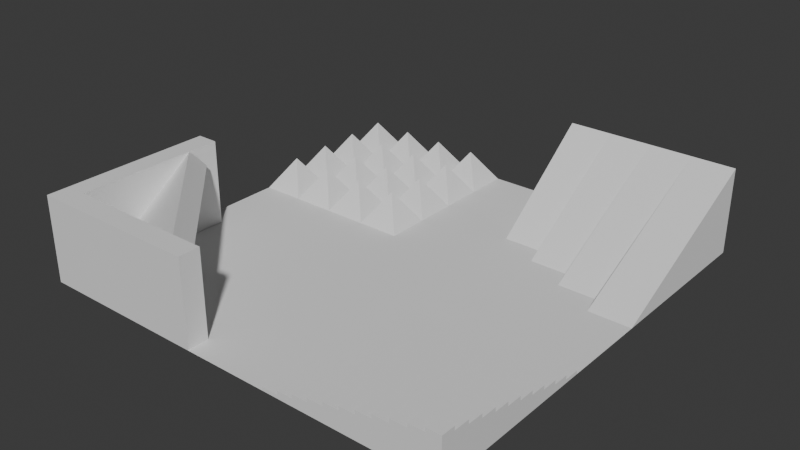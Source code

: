 # Source: playground.blend  (saved by Blender 4.3.34; exported with 4.5.12 LTS)
import bpy
from mathutils import Matrix  # noqa: F401  (used for matrix-valued properties, if any)

bpy.ops.wm.read_factory_settings(use_empty=True)
scene = bpy.context.scene
scene.name = 'Scene'

# ---- collections
col_collection = bpy.data.collections.new('Collection'); scene.collection.children.link(col_collection)

# ---- world
world_world = bpy.data.worlds.new('World'); scene.world = world_world
world_world.use_nodes = True; world_world.node_tree.nodes.clear()
_N = world_world.node_tree.nodes; _L = world_world.node_tree.links
n0 = _N.new('ShaderNodeOutputWorld'); n0.name = 'World Output'; n0.location = (300, 300)
n1 = _N.new('ShaderNodeBackground'); n1.name = 'Background'; n1.location = (10, 300)
n1.inputs[0].default_value = (0.05088, 0.05088, 0.05088, 1.0)
_L.new(n1.outputs[0], n0.inputs[0])
n0.is_active_output = True
world_world.color = (0.05088, 0.05088, 0.05088)
world_world.sun_shadow_jitter_overblur = 0.0

# ---- meshes
me_plane = bpy.data.meshes.new('Plane')
me_plane.from_pydata([(-15.01, -15.01, -1.49e-08), (14.99, -15.01, -1.49e-08), (-15.01, 14.99, -1.49e-08), (14.99, 14.99, -1.49e-08)], [], [(0, 1, 3, 2)])
_uv = me_plane.uv_layers.new(name='UVMap')
_uv.uv.foreach_set('vector', [0.0, 0.0, 1.0, 0.0, 1.0, 1.0, 0.0, 1.0])
me_plane.update()
me_cube_001 = bpy.data.meshes.new('Cube.001')
me_cube_001.from_pydata([(-15.01, 11.99, -1.49e-08), (-13.51, 13.49, 2.25), (-15.01, 14.99, -1.49e-08), (-12.01, 11.99, -1.49e-08), (-12.01, 14.99, -1.49e-08)], [], [(0, 1, 2), (2, 1, 4), (4, 1, 3), (3, 1, 0), (2, 4, 3, 0)])
_uv = me_cube_001.uv_layers.new(name='UVMap')
_uv.uv.foreach_set('vector', [0.375, 0.0, 0.625, 0.25, 0.375, 0.25, 0.375, 0.25, 0.625, 0.5, 0.375, 0.5, 0.375, 0.5, 0.625, 0.75, 0.375, 0.75, 0.375, 0.75, 0.625, 1.0, 0.375, 1.0, 0.125, 0.5, 0.375, 0.5, 0.375, 0.75, 0.125, 0.75])
me_cube_001.update()
me_cube_002 = bpy.data.meshes.new('Cube.002')
me_cube_002.from_pydata([(11.99, 2.989, -1.49e-08), (11.99, 14.99, 6.0), (11.99, 14.99, -1.49e-08), (14.99, 2.989, -1.49e-08), (14.99, 14.99, 6.0), (14.99, 14.99, -1.49e-08)], [], [(0, 1, 2), (2, 1, 4, 5), (5, 4, 3), (3, 4, 1, 0), (2, 5, 3, 0)])
_uv = me_cube_002.uv_layers.new(name='UVMap')
_uv.uv.foreach_set('vector', [0.375, 0.0, 0.625, 0.25, 0.375, 0.25, 0.375, 0.25, 0.625, 0.25, 0.625, 0.5, 0.375, 0.5, 0.375, 0.5, 0.625, 0.75, 0.375, 0.75, 0.375, 0.75, 0.625, 0.75, 0.625, 1.0, 0.375, 1.0, 0.125, 0.5, 0.375, 0.5, 0.375, 0.75, 0.125, 0.75])
me_cube_002.update()
me_cube_003 = bpy.data.meshes.new('Cube.003')
me_cube_003.from_pydata([(8.989, 4.489, -1.49e-08), (8.989, 14.99, 6.0), (8.989, 14.99, -1.49e-08), (11.99, 4.489, -1.49e-08), (11.99, 14.99, 6.0), (11.99, 14.99, -1.49e-08)], [], [(0, 1, 2), (2, 1, 4, 5), (5, 4, 3), (3, 4, 1, 0), (2, 5, 3, 0)])
_uv = me_cube_003.uv_layers.new(name='UVMap')
_uv.uv.foreach_set('vector', [0.375, 0.0, 0.625, 0.25, 0.375, 0.25, 0.375, 0.25, 0.625, 0.25, 0.625, 0.5, 0.375, 0.5, 0.375, 0.5, 0.625, 0.75, 0.375, 0.75, 0.375, 0.75, 0.625, 0.75, 0.625, 1.0, 0.375, 1.0, 0.125, 0.5, 0.375, 0.5, 0.375, 0.75, 0.125, 0.75])
me_cube_003.update()
me_cube_004 = bpy.data.meshes.new('Cube.004')
me_cube_004.from_pydata([(5.989, 5.989, -1.49e-08), (5.989, 14.99, 6.0), (5.989, 14.99, -1.49e-08), (8.989, 5.989, -1.49e-08), (8.989, 14.99, 6.0), (8.989, 14.99, -1.49e-08)], [], [(0, 1, 2), (2, 1, 4, 5), (5, 4, 3), (3, 4, 1, 0), (2, 5, 3, 0)])
_uv = me_cube_004.uv_layers.new(name='UVMap')
_uv.uv.foreach_set('vector', [0.375, 0.0, 0.625, 0.25, 0.375, 0.25, 0.375, 0.25, 0.625, 0.25, 0.625, 0.5, 0.375, 0.5, 0.375, 0.5, 0.625, 0.75, 0.375, 0.75, 0.375, 0.75, 0.625, 0.75, 0.625, 1.0, 0.375, 1.0, 0.125, 0.5, 0.375, 0.5, 0.375, 0.75, 0.125, 0.75])
me_cube_004.update()
me_cube_005 = bpy.data.meshes.new('Cube.005')
me_cube_005.from_pydata([(2.989, 7.489, -1.49e-08), (2.989, 14.99, 6.0), (2.989, 14.99, -1.49e-08), (5.989, 7.489, -1.49e-08), (5.989, 14.99, 6.0), (5.989, 14.99, -1.49e-08)], [], [(0, 1, 2), (2, 1, 4, 5), (5, 4, 3), (3, 4, 1, 0), (2, 5, 3, 0)])
_uv = me_cube_005.uv_layers.new(name='UVMap')
_uv.uv.foreach_set('vector', [0.375, 0.0, 0.625, 0.25, 0.375, 0.25, 0.375, 0.25, 0.625, 0.25, 0.625, 0.5, 0.375, 0.5, 0.375, 0.5, 0.625, 0.75, 0.375, 0.75, 0.375, 0.75, 0.625, 0.75, 0.625, 1.0, 0.375, 1.0, 0.125, 0.5, 0.375, 0.5, 0.375, 0.75, 0.125, 0.75])
me_cube_005.update()
me_cube_006 = bpy.data.meshes.new('Cube.006')
me_cube_006.from_pydata([(-15.01, -15.01, 7.451e-08), (-15.01, -15.01, 6.0), (-15.01, -3.011, 7.451e-08), (-15.01, -3.011, 6.0), (-13.51, -15.01, 7.451e-08), (-13.51, -15.01, 6.0), (-13.51, -3.011, 7.451e-08), (-13.51, -3.011, 6.0), (-15.01, -13.51, 7.451e-08), (-15.01, -13.51, 6.0), (-13.51, -13.51, 7.451e-08), (-13.51, -13.51, 6.0), (-3.011, -13.51, 6.0), (-3.011, -15.01, 6.0), (-3.011, -15.01, 7.451e-08), (-3.011, -13.51, 7.451e-08)], [], [(8, 9, 3, 2), (2, 3, 7, 6), (5, 4, 14, 13), (4, 5, 1, 0), (8, 10, 4, 0), (11, 9, 1, 5), (7, 3, 9, 11), (2, 6, 10, 8), (0, 1, 9, 8), (15, 12, 13, 14), (10, 11, 12, 15), (4, 10, 15, 14), (11, 5, 13, 12), (6, 7, 11, 10)])
_uv = me_cube_006.uv_layers.new(name='UVMap')
_uv.uv.foreach_set('vector', [0.375, 0.125, 0.625, 0.125, 0.625, 0.25, 0.375, 0.25, 0.375, 0.25, 0.625, 0.25, 0.625, 0.5, 0.375, 0.5, 0.625, 0.75, 0.375, 0.75, 0.375, 0.75, 0.625, 0.75, 0.375, 0.75, 0.625, 0.75, 0.625, 1.0, 0.375, 1.0, 0.125, 0.625, 0.375, 0.625, 0.375, 0.75, 0.125, 0.75, 0.625, 0.625, 0.875, 0.625, 0.875, 0.75, 0.625, 0.75, 0.625, 0.5, 0.875, 0.5, 0.875, 0.625, 0.625, 0.625, 0.125, 0.5, 0.375, 0.5, 0.375, 0.625, 0.125, 0.625, 0.375, 0.0, 0.625, 0.0, 0.625, 0.125, 0.375, 0.125, 0.375, 0.625, 0.625, 0.625, 0.625, 0.75, 0.375, 0.75, 0.375, 0.625, 0.625, 0.625, 0.625, 0.625, 0.375, 0.625, 0.375, 0.75, 0.375, 0.625, 0.375, 0.625, 0.375, 0.75, 0.625, 0.625, 0.625, 0.75, 0.625, 0.75, 0.625, 0.625, 0.375, 0.5, 0.625, 0.5, 0.625, 0.625, 0.375, 0.625])
me_cube_006.update()
me_cube_007 = bpy.data.meshes.new('Cube.007')
me_cube_007.from_pydata([(-4.393, -12.88, 4.912), (-5.143, -13.63, 5.973), (-12.88, -4.393, 4.912), (-13.63, -5.143, 5.973), (-13.51, -13.51, 1.147e-06), (-14.96, -6.526, 4.018), (-14.96, -6.526, 1.897), (-5.261, -13.51, 5.973), (-5.261, -13.51, 5.973), (-5.026, -13.51, 5.807), (-5.026, -13.51, 5.807), (-6.526, -14.93, 4.018), (-6.526, -14.93, 1.897), (-5.026, -13.51, 4.018), (-5.026, -13.51, 4.018), (-13.51, -10.71, 1.147e-06), (-14.96, -9.208, 1.147e-06), (-9.208, -14.93, 1.028e-06), (-10.71, -13.51, 1.147e-06), (-10.71, -13.51, 1.147e-06), (-12.21, -14.93, 1.147e-06), (-13.51, -13.71, 1.028e-06), (-13.71, -13.51, 1.028e-06), (-14.96, -12.21, 1.147e-06), (-13.51, -13.51, 0.1393)], [], [(5, 3, 2, 6), (1, 10, 8), (9, 0, 2, 3, 7), (0, 9, 13), (14, 10, 1, 11, 12), (16, 6, 2, 0, 13, 19, 15), (12, 17, 18, 14), (7, 3, 5, 23, 22, 21, 20, 11, 1, 8, 24), (6, 16, 23, 5), (12, 11, 20, 17), (4, 21, 22), (4, 22, 23, 16, 15), (10, 14, 18, 4, 24, 8), (4, 18, 17, 20, 21), (19, 4, 15), (24, 4, 19, 13, 9, 7)])
_uv = me_cube_007.uv_layers.new(name='UVMap')
_uv.uv.foreach_set('vector', [0.625, 0.4424, 0.625, 0.5, 0.375, 0.5, 0.375, 0.4112, 0.625, 0.75, 0.5858, 0.75, 0.625, 0.7465, 0.5858, 0.75, 0.375, 0.75, 0.375, 0.5, 0.625, 0.5, 0.625, 0.7465, 0.375, 0.75, 0.5858, 0.75, 0.375, 0.7763, 0.375, 0.7763, 0.5858, 0.75, 0.625, 0.75, 0.625, 0.8076, 0.375, 0.8388, 0.2303, 0.5395, 0.2862, 0.5, 0.375, 0.5, 0.375, 0.75, 0.3487, 0.75, 0.2303, 0.6663, 0.2303, 0.5837, 0.2862, 0.75, 0.2303, 0.7105, 0.2303, 0.6663, 0.3487, 0.75, 0.625, 0.7465, 0.625, 0.5, 0.6826, 0.5, 0.801, 0.5837, 0.801, 0.6221, 0.801, 0.6279, 0.801, 0.6663, 0.6826, 0.75, 0.625, 0.75, 0.625, 0.7465, 0.7969, 0.625, 0.454, 0.2082, 0.375, 0.1762, 0.375, 0.1405, 0.5424, 0.2082, 0.454, 0.75, 0.5424, 0.75, 0.375, 0.75, 0.375, 0.75, 0.375, 0.625, 0.375, 0.6414, 0.3422, 0.625, 0.375, 0.625, 0.3422, 0.625, 0.125, 0.6095, 0.125, 0.5738, 0.375, 0.5916, 0.6169, 0.625, 0.5424, 0.625, 0.375, 0.625, 0.375, 0.625, 0.3808, 0.625, 0.6239, 0.625, 0.375, 0.625, 0.375, 0.625, 0.375, 0.75, 0.375, 0.75, 0.375, 0.6414, 0.375, 0.625, 0.375, 0.625, 0.375, 0.5916, 0.3808, 0.625, 0.375, 0.625, 0.375, 0.625, 0.5424, 0.625, 0.6169, 0.625, 0.6239, 0.625])
me_cube_007.update()
me_cube_008 = bpy.data.meshes.new('Cube.008')
me_cube_008.from_pydata([(2.989, -15.01, -1.49e-08), (2.989, -3.011, -1.49e-08), (14.99, -15.01, -1.49e-08), (14.99, -15.01, 3.0), (14.99, -3.011, -1.49e-08), (14.02, -15.01, 3.0), (2.989, -15.01, 0.2415), (14.02, -15.01, 2.724), (12.92, -15.01, 2.724), (12.92, -15.01, 2.448), (11.82, -15.01, 2.448), (11.82, -15.01, 2.172), (10.71, -15.01, 2.172), (10.71, -15.01, 1.897), (9.609, -15.01, 1.897), (9.609, -15.01, 1.621), (8.506, -15.01, 1.621), (8.506, -15.01, 1.345), (7.403, -15.01, 1.345), (7.403, -15.01, 1.069), (6.299, -15.01, 1.069), (6.299, -15.01, 0.7932), (5.196, -15.01, 0.7932), (5.196, -15.01, 0.5173), (4.092, -15.01, 0.5173), (4.092, -15.01, 0.2415), (14.02, -14.05, 3.0), (2.989, -3.011, 0.2415), (14.02, -14.05, 2.724), (12.92, -12.94, 2.724), (12.92, -12.94, 2.448), (11.82, -11.84, 2.448), (11.82, -11.84, 2.172), (10.71, -10.73, 2.172), (10.71, -10.73, 1.897), (9.609, -9.632, 1.897), (9.609, -9.632, 1.621), (8.506, -8.528, 1.621), (8.506, -8.528, 1.345), (7.403, -7.425, 1.345), (7.403, -7.425, 1.069), (6.299, -6.321, 1.069), (6.299, -6.321, 0.7932), (5.196, -5.218, 0.7932), (5.196, -5.218, 0.5173), (4.092, -4.115, 0.5173), (4.092, -4.115, 0.2415), (14.99, -3.011, 0.2415), (14.99, -14.05, 3.0), (14.99, -4.115, 0.2415), (14.99, -4.115, 0.5173), (14.99, -5.218, 0.5173), (14.99, -5.218, 0.7932), (14.99, -6.321, 0.7932), (14.99, -6.321, 1.069), (14.99, -7.425, 1.069), (14.99, -7.425, 1.345), (14.99, -8.528, 1.345), (14.99, -8.528, 1.621), (14.99, -9.632, 1.621), (14.99, -9.632, 1.897), (14.99, -10.73, 1.897), (14.99, -10.73, 2.172), (14.99, -11.84, 2.172), (14.99, -11.84, 2.448), (14.99, -12.94, 2.448), (14.99, -12.94, 2.724), (14.99, -14.05, 2.724)], [], [(48, 26, 5, 3), (4, 47, 49, 50, 51, 52, 53, 54, 55, 56, 57, 58, 59, 60, 61, 62, 63, 64, 65, 66, 67, 48, 3, 2), (0, 6, 27, 1), (1, 4, 2, 0), (1, 27, 47, 4), (5, 26, 28, 7), (7, 28, 29, 8), (8, 29, 30, 9), (9, 30, 31, 10), (10, 31, 32, 11), (11, 32, 33, 12), (12, 33, 34, 13), (13, 34, 35, 14), (14, 35, 36, 15), (15, 36, 37, 16), (16, 37, 38, 17), (17, 38, 39, 18), (18, 39, 40, 19), (19, 40, 41, 20), (20, 41, 42, 21), (21, 42, 43, 22), (22, 43, 44, 23), (23, 44, 45, 24), (24, 45, 46, 25), (25, 46, 27, 6), (26, 48, 67, 28), (28, 67, 66, 29), (29, 66, 65, 30), (30, 65, 64, 31), (31, 64, 63, 32), (32, 63, 62, 33), (33, 62, 61, 34), (34, 61, 60, 35), (35, 60, 59, 36), (36, 59, 58, 37), (37, 58, 57, 38), (38, 57, 56, 39), (39, 56, 55, 40), (40, 55, 54, 41), (41, 54, 53, 42), (42, 53, 52, 43), (43, 52, 51, 44), (44, 51, 50, 45), (45, 50, 49, 46), (46, 49, 47, 27), (2, 3, 5, 7, 8, 9, 10, 11, 12, 13, 14, 15, 16, 17, 18, 19, 20, 21, 22, 23, 24, 25, 6, 0)])
_uv = me_cube_008.uv_layers.new(name='UVMap')
_uv.uv.foreach_set('vector', [0.625, 0.7299, 0.6451, 0.7299, 0.6451, 0.75, 0.625, 0.75, 0.375, 0.5, 0.3951, 0.5, 0.3951, 0.523, 0.4181, 0.523, 0.4181, 0.546, 0.4411, 0.546, 0.4411, 0.569, 0.4641, 0.569, 0.4641, 0.592, 0.4871, 0.592, 0.4871, 0.6149, 0.5101, 0.6149, 0.5101, 0.6379, 0.533, 0.6379, 0.533, 0.6609, 0.556, 0.6609, 0.556, 0.6839, 0.579, 0.6839, 0.579, 0.7069, 0.602, 0.7069, 0.602, 0.7299, 0.625, 0.7299, 0.625, 0.75, 0.375, 0.75, 0.375, 0.0, 0.3951, 0.0, 0.3951, 0.25, 0.375, 0.25, 0.125, 0.5, 0.375, 0.5, 0.375, 0.75, 0.125, 0.75, 0.375, 0.25, 0.3951, 0.25, 0.3951, 0.5, 0.375, 0.5, 0.6451, 0.75, 0.6451, 0.7299, 0.6451, 0.7299, 0.6451, 0.75, 0.6451, 0.75, 0.6451, 0.7299, 0.6681, 0.7069, 0.6681, 0.75, 0.6681, 0.75, 0.6681, 0.7069, 0.6681, 0.7069, 0.6681, 0.75, 0.6681, 0.75, 0.6681, 0.7069, 0.6911, 0.6839, 0.6911, 0.75, 0.6911, 0.75, 0.6911, 0.6839, 0.6911, 0.6839, 0.6911, 0.75, 0.6911, 0.75, 0.6911, 0.6839, 0.7141, 0.6609, 0.7141, 0.75, 0.7141, 0.75, 0.7141, 0.6609, 0.7141, 0.6609, 0.7141, 0.75, 0.7141, 0.75, 0.7141, 0.6609, 0.7371, 0.6379, 0.7371, 0.75, 0.7371, 0.75, 0.7371, 0.6379, 0.7371, 0.6379, 0.7371, 0.75, 0.7371, 0.75, 0.7371, 0.6379, 0.875, 0.6149, 0.875, 0.75, 0.625, 0.0, 0.625, 0.1351, 0.4871, 0.1351, 0.4871, 0.0, 0.4871, 0.0, 0.4871, 0.1351, 0.4871, 0.158, 0.4871, 0.0, 0.4871, 0.0, 0.4871, 0.158, 0.4641, 0.158, 0.4641, 0.0, 0.4641, 0.0, 0.4641, 0.158, 0.4641, 0.181, 0.4641, 0.0, 0.4641, 0.0, 0.4641, 0.181, 0.4411, 0.181, 0.4411, 0.0, 0.4411, 0.0, 0.4411, 0.181, 0.4411, 0.204, 0.4411, 0.0, 0.4411, 0.0, 0.4411, 0.204, 0.4181, 0.204, 0.4181, 0.0, 0.4181, 0.0, 0.4181, 0.204, 0.4181, 0.227, 0.4181, 0.0, 0.4181, 0.0, 0.4181, 0.227, 0.3951, 0.227, 0.3951, 0.0, 0.3951, 0.0, 0.3951, 0.227, 0.3951, 0.25, 0.3951, 0.0, 0.6451, 0.7299, 0.625, 0.7299, 0.625, 0.7299, 0.6451, 0.7299, 0.6451, 0.7299, 0.625, 0.7299, 0.625, 0.7069, 0.6681, 0.7069, 0.6681, 0.7069, 0.625, 0.7069, 0.625, 0.7069, 0.6681, 0.7069, 0.6681, 0.7069, 0.625, 0.7069, 0.625, 0.6839, 0.6911, 0.6839, 0.6911, 0.6839, 0.625, 0.6839, 0.625, 0.6839, 0.6911, 0.6839, 0.6911, 0.6839, 0.625, 0.6839, 0.625, 0.6609, 0.7141, 0.6609, 0.7141, 0.6609, 0.625, 0.6609, 0.625, 0.6609, 0.7141, 0.6609, 0.7141, 0.6609, 0.625, 0.6609, 0.625, 0.6379, 0.7371, 0.6379, 0.7371, 0.6379, 0.625, 0.6379, 0.625, 0.6379, 0.7371, 0.6379, 0.7371, 0.6379, 0.625, 0.6379, 0.625, 0.5, 0.7601, 0.5, 0.625, 0.3649, 0.625, 0.5, 0.4871, 0.5, 0.4871, 0.3649, 0.4871, 0.3649, 0.4871, 0.5, 0.4871, 0.5, 0.4871, 0.342, 0.4871, 0.342, 0.4871, 0.5, 0.4641, 0.5, 0.4641, 0.342, 0.4641, 0.342, 0.4641, 0.5, 0.4641, 0.5, 0.4641, 0.319, 0.4641, 0.319, 0.4641, 0.5, 0.4411, 0.5, 0.4411, 0.319, 0.4411, 0.319, 0.4411, 0.5, 0.4411, 0.5, 0.4411, 0.296, 0.4411, 0.296, 0.4411, 0.5, 0.4181, 0.5, 0.4181, 0.296, 0.4181, 0.296, 0.4181, 0.5, 0.4181, 0.5, 0.4181, 0.273, 0.4181, 0.273, 0.4181, 0.5, 0.3951, 0.5, 0.3951, 0.273, 0.3951, 0.273, 0.3951, 0.5, 0.3951, 0.5, 0.3951, 0.25, 0.375, 0.75, 0.625, 0.75, 0.625, 0.7701, 0.602, 0.7701, 0.602, 0.7931, 0.579, 0.7931, 0.579, 0.8161, 0.556, 0.8161, 0.556, 0.8391, 0.533, 0.8391, 0.533, 0.8621, 0.5101, 0.8621, 0.5101, 0.8851, 0.4871, 0.8851, 0.4871, 0.908, 0.4641, 0.908, 0.4641, 0.931, 0.4411, 0.931, 0.4411, 0.954, 0.4181, 0.954, 0.4181, 0.977, 0.3951, 0.977, 0.3951, 1.0, 0.375, 1.0])
me_cube_008.update()

# ---- objects
ob_plane = bpy.data.objects.new('Plane', me_plane)
ob_cube = bpy.data.objects.new('Cube', me_cube_001)
ob_cube_001 = bpy.data.objects.new('Cube.001', me_cube_002)
ob_cube_002 = bpy.data.objects.new('Cube.002', me_cube_003)
ob_cube_003 = bpy.data.objects.new('Cube.003', me_cube_004)
ob_cube_004 = bpy.data.objects.new('Cube.004', me_cube_005)
ob_cube_005 = bpy.data.objects.new('Cube.005', me_cube_006)
ob_cube_006 = bpy.data.objects.new('Cube.006', me_cube_007)
ob_cube_007 = bpy.data.objects.new('Cube.007', me_cube_008)

# ---- transforms, parenting, visibility, modifiers, constraints
ob_plane.location = (0.0, 0.0, 0.0)
ob_cube.location = (0.0, 0.0, 0.0)
_m = ob_cube.modifiers.new('Array', 'ARRAY')
_m.count = 4
_m = ob_cube.modifiers.new('Array.001', 'ARRAY')
_m.count = 4
_m.relative_offset_displace = (-5.96e-08, -1.0, 0.0)
ob_cube_001.location = (0.0, 0.0, 0.0)
ob_cube_002.location = (0.0, 0.0, 0.0)
ob_cube_003.location = (0.0, 0.0, 0.0)
ob_cube_004.location = (0.0, 0.0, 0.0)
ob_cube_005.location = (0.0, 0.0, 0.0)
ob_cube_006.location = (0.0, 0.0, 0.0)
ob_cube_007.location = (0.0, 0.0, 0.0)

# ---- collection membership
col_collection.objects.link(ob_plane)
col_collection.objects.link(ob_cube)
col_collection.objects.link(ob_cube_001)
col_collection.objects.link(ob_cube_002)
col_collection.objects.link(ob_cube_003)
col_collection.objects.link(ob_cube_004)
col_collection.objects.link(ob_cube_005)
col_collection.objects.link(ob_cube_006)
col_collection.objects.link(ob_cube_007)

# ---- scene / render settings (as saved in the file)
scene.frame_start = 1; scene.frame_end = 250; scene.frame_set(1)
scene.render.engine = 'BLENDER_EEVEE_NEXT'
bpy.context.view_layer.update()

# ---- added for rendering (the .blend has no active camera and no usable light): camera, sun
cam_auto = bpy.data.cameras.new('AutoCamera')
cam_auto.lens = 50.0
cam_auto.sensor_width = 36.0
cam_auto.clip_end = 1000.0
ob_auto_camera = bpy.data.objects.new('AutoCamera', cam_auto)
scene.collection.objects.link(ob_auto_camera)
ob_auto_camera.location = (39.6334, -47.5846, 34.7156)
ob_auto_camera.rotation_euler = (1.09748, -7.21219e-08, 0.694738)
scene.camera = ob_auto_camera
light_auto_sun = bpy.data.lights.new('AutoSun', 'SUN')
light_auto_sun.energy = 3.0
light_auto_sun.angle = 0.0523599
ob_auto_sun = bpy.data.objects.new('AutoSun', light_auto_sun)
scene.collection.objects.link(ob_auto_sun)
ob_auto_sun.rotation_euler = (0.872665, 0.174533, 0.523599)
bpy.context.view_layer.update()
